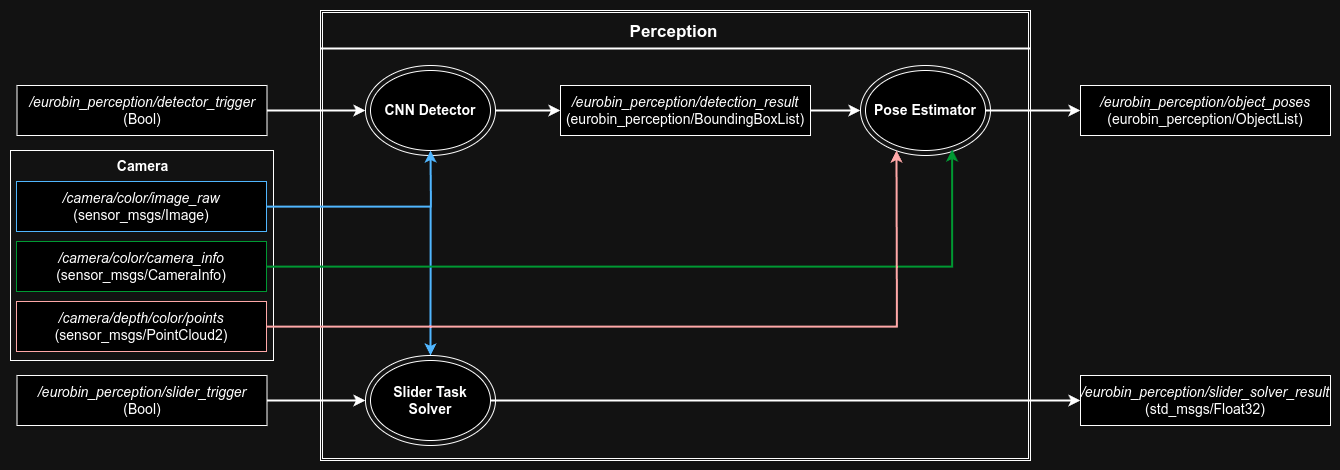

The diagram above was exported from draw.io. Its source (the exported page's mxGraphModel, read from the mxfile embedded in the PNG):
<mxGraphModel dx="2291" dy="2343" grid="1" gridSize="10" guides="1" tooltips="1" connect="1" arrows="1" fold="1" page="0" pageScale="1" pageWidth="850" pageHeight="1100" math="0" shadow="0">
  <root>
    <mxCell id="0" />
    <mxCell id="1" parent="0" />
    <mxCell id="2" value="" style="shape=ext;double=1;rounded=0;whiteSpace=wrap;html=1;fillColor=none;perimeterSpacing=3;" vertex="1" parent="1">
      <mxGeometry x="3820" y="170" width="710" height="450" as="geometry" />
    </mxCell>
    <mxCell id="3" value="" style="rounded=0;whiteSpace=wrap;html=1;fillColor=none;" vertex="1" parent="1">
      <mxGeometry x="3510" y="310" width="263" height="210" as="geometry" />
    </mxCell>
    <mxCell id="4" value="" style="ellipse;whiteSpace=wrap;html=1;fillColor=none;" vertex="1" parent="1">
      <mxGeometry x="4360" y="225" width="130" height="90" as="geometry" />
    </mxCell>
    <mxCell id="5" style="edgeStyle=orthogonalEdgeStyle;rounded=0;orthogonalLoop=1;jettySize=auto;html=1;entryX=0;entryY=0.5;entryDx=0;entryDy=0;strokeWidth=2;" edge="1" source="6" target="21" parent="1">
      <mxGeometry relative="1" as="geometry" />
    </mxCell>
    <mxCell id="6" value="" style="ellipse;whiteSpace=wrap;html=1;fillColor=none;" vertex="1" parent="1">
      <mxGeometry x="3865" y="225" width="130" height="90" as="geometry" />
    </mxCell>
    <mxCell id="7" value="CNN Detector" style="ellipse;whiteSpace=wrap;html=1;fontSize=14;fontStyle=1" vertex="1" parent="1">
      <mxGeometry x="3870" y="230" width="120" height="80" as="geometry" />
    </mxCell>
    <mxCell id="8" style="edgeStyle=orthogonalEdgeStyle;rounded=0;orthogonalLoop=1;jettySize=auto;html=1;entryX=0;entryY=0.5;entryDx=0;entryDy=0;strokeWidth=2;" edge="1" source="9" target="22" parent="1">
      <mxGeometry relative="1" as="geometry" />
    </mxCell>
    <mxCell id="9" value="Pose Estimator" style="ellipse;whiteSpace=wrap;html=1;fontSize=14;fontStyle=1" vertex="1" parent="1">
      <mxGeometry x="4365" y="230" width="120" height="80" as="geometry" />
    </mxCell>
    <mxCell id="10" style="edgeStyle=orthogonalEdgeStyle;rounded=0;orthogonalLoop=1;jettySize=auto;html=1;entryX=0;entryY=0.5;entryDx=0;entryDy=0;strokeWidth=2;" edge="1" source="11" target="6" parent="1">
      <mxGeometry relative="1" as="geometry" />
    </mxCell>
    <mxCell id="11" value="&lt;i&gt;/eurobin_perception/detector_trigger&lt;/i&gt;&lt;div&gt;(Bool)&lt;/div&gt;" style="rounded=0;whiteSpace=wrap;html=1;fontSize=14;" vertex="1" parent="1">
      <mxGeometry x="3516.5" y="245" width="250" height="50" as="geometry" />
    </mxCell>
    <mxCell id="12" style="edgeStyle=orthogonalEdgeStyle;rounded=0;orthogonalLoop=1;jettySize=auto;html=1;entryX=0.5;entryY=0;entryDx=0;entryDy=0;strokeWidth=2;strokeColor=#0066CC;" edge="1" source="13" target="24" parent="1">
      <mxGeometry relative="1" as="geometry" />
    </mxCell>
    <mxCell id="13" value="&lt;i&gt;/camera/color/image_raw&lt;/i&gt;&lt;div&gt;(sensor_msgs/Image)&lt;/div&gt;" style="rounded=0;whiteSpace=wrap;html=1;fontSize=14;strokeColor=#0066CC;" vertex="1" parent="1">
      <mxGeometry x="3516" y="341" width="250" height="50" as="geometry" />
    </mxCell>
    <mxCell id="14" value="&lt;i&gt;/camera/color/camera_info&lt;/i&gt;&lt;div&gt;(sensor_msgs/CameraInfo)&lt;/div&gt;" style="rounded=0;whiteSpace=wrap;html=1;fontSize=14;strokeColor=#00CC66;" vertex="1" parent="1">
      <mxGeometry x="3516" y="401" width="250" height="50" as="geometry" />
    </mxCell>
    <mxCell id="15" value="&lt;i&gt;/camera/depth/color/points&lt;/i&gt;&lt;div&gt;(sensor_msgs/PointCloud2)&lt;/div&gt;" style="rounded=0;whiteSpace=wrap;html=1;fontSize=14;strokeColor=#CC0000;" vertex="1" parent="1">
      <mxGeometry x="3516" y="461" width="250" height="50" as="geometry" />
    </mxCell>
    <mxCell id="16" value="Camera" style="text;html=1;align=center;verticalAlign=middle;resizable=0;points=[];autosize=1;strokeColor=none;fillColor=none;fontStyle=1;fontSize=14;" vertex="1" parent="1">
      <mxGeometry x="3606.5" y="311" width="70" height="30" as="geometry" />
    </mxCell>
    <mxCell id="17" style="edgeStyle=orthogonalEdgeStyle;rounded=0;orthogonalLoop=1;jettySize=auto;html=1;strokeColor=#0066CC;strokeWidth=2;" edge="1" source="13" parent="1">
      <mxGeometry relative="1" as="geometry">
        <mxPoint x="3930" y="310" as="targetPoint" />
      </mxGeometry>
    </mxCell>
    <mxCell id="18" style="edgeStyle=orthogonalEdgeStyle;rounded=0;orthogonalLoop=1;jettySize=auto;html=1;strokeWidth=2;strokeColor=#00CC66;entryX=0.722;entryY=0.988;entryDx=0;entryDy=0;entryPerimeter=0;" edge="1" source="14" target="9" parent="1">
      <mxGeometry relative="1" as="geometry">
        <mxPoint x="4445" y="310" as="targetPoint" />
      </mxGeometry>
    </mxCell>
    <mxCell id="19" style="edgeStyle=orthogonalEdgeStyle;rounded=0;orthogonalLoop=1;jettySize=auto;html=1;strokeWidth=2;strokeColor=#CC0000;" edge="1" source="15" parent="1">
      <mxGeometry relative="1" as="geometry">
        <mxPoint x="4396" y="310" as="targetPoint" />
      </mxGeometry>
    </mxCell>
    <mxCell id="20" style="edgeStyle=orthogonalEdgeStyle;rounded=0;orthogonalLoop=1;jettySize=auto;html=1;entryX=0;entryY=0.5;entryDx=0;entryDy=0;strokeWidth=2;" edge="1" source="21" target="4" parent="1">
      <mxGeometry relative="1" as="geometry" />
    </mxCell>
    <mxCell id="21" value="&lt;i style=&quot;font-size: 14px;&quot;&gt;/eurobin_perception/detection_result&lt;/i&gt;&lt;div style=&quot;font-size: 14px;&quot;&gt;(eurobin_perception/BoundingBoxList)&lt;/div&gt;" style="rounded=0;whiteSpace=wrap;html=1;fontSize=14;" vertex="1" parent="1">
      <mxGeometry x="4060" y="245" width="250" height="50" as="geometry" />
    </mxCell>
    <mxCell id="22" value="&lt;i&gt;/eurobin_perception/object_poses&lt;/i&gt;&lt;div&gt;(eurobin_perception/ObjectList)&lt;/div&gt;" style="rounded=0;whiteSpace=wrap;html=1;fontSize=14;" vertex="1" parent="1">
      <mxGeometry x="4580" y="245" width="250" height="50" as="geometry" />
    </mxCell>
    <mxCell id="23" value="Perception" style="text;html=1;align=center;verticalAlign=middle;resizable=0;points=[];autosize=1;strokeColor=none;fillColor=none;fontStyle=1;fontSize=17;" vertex="1" parent="1">
      <mxGeometry x="4123" y="177" width="100" height="30" as="geometry" />
    </mxCell>
    <mxCell id="24" value="" style="ellipse;whiteSpace=wrap;html=1;fillColor=none;" vertex="1" parent="1">
      <mxGeometry x="3865" y="515" width="130" height="90" as="geometry" />
    </mxCell>
    <mxCell id="25" style="edgeStyle=orthogonalEdgeStyle;rounded=0;orthogonalLoop=1;jettySize=auto;html=1;entryX=0;entryY=0.5;entryDx=0;entryDy=0;strokeWidth=2;" edge="1" source="26" target="29" parent="1">
      <mxGeometry relative="1" as="geometry" />
    </mxCell>
    <mxCell id="26" value="Slider Task Solver" style="ellipse;whiteSpace=wrap;html=1;fontSize=14;fontStyle=1" vertex="1" parent="1">
      <mxGeometry x="3870" y="520" width="120" height="80" as="geometry" />
    </mxCell>
    <mxCell id="27" style="edgeStyle=orthogonalEdgeStyle;rounded=0;orthogonalLoop=1;jettySize=auto;html=1;entryX=0;entryY=0.5;entryDx=0;entryDy=0;strokeWidth=2;" edge="1" source="28" target="24" parent="1">
      <mxGeometry relative="1" as="geometry" />
    </mxCell>
    <mxCell id="28" value="&lt;i&gt;/eurobin_perception/slider_trigger&lt;/i&gt;&lt;div&gt;(Bool)&lt;/div&gt;" style="rounded=0;whiteSpace=wrap;html=1;fontSize=14;" vertex="1" parent="1">
      <mxGeometry x="3516.5" y="535" width="250" height="50" as="geometry" />
    </mxCell>
    <mxCell id="29" value="&lt;i&gt;/eurobin_perception/slider_solver_result&lt;/i&gt;&lt;br&gt;&lt;div&gt;(std_msgs/Float32)&lt;/div&gt;" style="rounded=0;whiteSpace=wrap;html=1;fontSize=14;" vertex="1" parent="1">
      <mxGeometry x="4580" y="535" width="250" height="50" as="geometry" />
    </mxCell>
    <mxCell id="30" value="" style="line;strokeWidth=2;html=1;" vertex="1" parent="1">
      <mxGeometry x="3820" y="203" width="710" height="10" as="geometry" />
    </mxCell>
    <mxCell id="31" value="" style="rounded=0;whiteSpace=wrap;html=1;fillColor=none;strokeColor=none;" vertex="1" parent="1">
      <mxGeometry x="3500" y="160" width="1340" height="470" as="geometry" />
    </mxCell>
  </root>
</mxGraphModel>